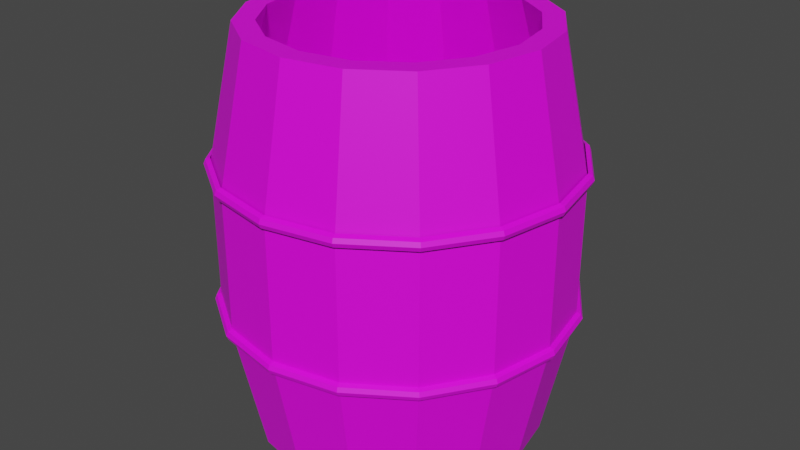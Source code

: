 # Source: barrel.blend  (saved by Blender 2.80.57; exported with 4.5.12 LTS)
import bpy
from mathutils import Matrix  # noqa: F401  (used for matrix-valued properties, if any)

bpy.ops.wm.read_factory_settings(use_empty=True)
scene = bpy.context.scene
scene.name = 'Scene'

# ---- collections
col_collection = bpy.data.collections.new('Collection'); scene.collection.children.link(col_collection)

# ---- images (referenced by path relative to the original .blend; pixels are not part of the script)
import os
ASSET_DIR = os.environ.get("B2B_ASSET_DIR", "")  # directory of the original .blend (textures are referenced by path, not embedded)
HERE = os.path.dirname(os.path.abspath(__file__))  # packed textures are extracted next to this script under _unpacked/

def load_image(name, relpath, width, height, colorspace="sRGB"):
    """Load a texture the original file referenced (path relative to the .blend, or extracted next to this script)."""
    p = next((c for c in (os.path.join(HERE, relpath), os.path.join(ASSET_DIR, relpath)) if relpath and os.path.exists(c)), "")
    if p:
        img = bpy.data.images.load(p, check_existing=True)
        img.name = name
    else:  # same state as the original file: an image datablock whose file is absent (Cycles renders it pink)
        img = bpy.data.images.new(name, width, height)
        img.source = "FILE"
        img.filepath = "//" + (relpath or name)
    img.colorspace_settings.name = colorspace
    return img
img_wood_jpg = load_image('wood.jpg', 'textures/wood.jpg', 1024, 1024, 'sRGB')
img_metal_jpg = load_image('metal.jpg', 'textures/metal.jpg', 1024, 1024, 'sRGB')

# ---- materials (node trees are filled in below, after node groups)
mat_wood = bpy.data.materials.new('Wood')
mat_wood.use_transparent_shadow = False
mat_wood.roughness = 0.25
mat_metal = bpy.data.materials.new('Metal')
mat_metal.use_transparent_shadow = False
mat_metal.roughness = 0.25

# ---- material node trees
mat_wood.use_nodes = True; mat_wood.node_tree.nodes.clear()
_N = mat_wood.node_tree.nodes; _L = mat_wood.node_tree.links
n0 = _N.new('ShaderNodeOutputMaterial'); n0.name = 'Material Output'; n0.location = (300, 300)
n1 = _N.new('ShaderNodeBsdfPrincipled'); n1.name = 'Principled BSDF'; n1.location = (10, 300)
n1.distribution = 'GGX'
n1.subsurface_method = 'BURLEY'
n1.inputs[3].default_value = 1.45
n2 = _N.new('ShaderNodeTexImage'); n2.name = 'Image Texture'; n2.location = (-280, 260)
n2.image = img_wood_jpg
_L.new(n1.outputs[0], n0.inputs[0])
_L.new(n2.outputs[0], n1.inputs[0])
n0.is_active_output = True
mat_metal.use_nodes = True; mat_metal.node_tree.nodes.clear()
_N = mat_metal.node_tree.nodes; _L = mat_metal.node_tree.links
n0 = _N.new('ShaderNodeOutputMaterial'); n0.name = 'Material Output'; n0.location = (300, 300)
n1 = _N.new('ShaderNodeBsdfPrincipled'); n1.name = 'Principled BSDF'; n1.location = (10, 300)
n1.distribution = 'GGX'
n1.subsurface_method = 'BURLEY'
n1.inputs[3].default_value = 1.45
n2 = _N.new('ShaderNodeTexImage'); n2.name = 'Image Texture'; n2.location = (-280, 260)
n2.image = img_metal_jpg
_L.new(n1.outputs[0], n0.inputs[0])
_L.new(n2.outputs[0], n1.inputs[0])
n0.is_active_output = True

# ---- world
world_world = bpy.data.worlds.new('World'); scene.world = world_world
world_world.use_nodes = True; world_world.node_tree.nodes.clear()
_N = world_world.node_tree.nodes; _L = world_world.node_tree.links
n0 = _N.new('ShaderNodeOutputWorld'); n0.name = 'World Output'; n0.location = (300, 300)
n1 = _N.new('ShaderNodeBackground'); n1.name = 'Background'; n1.location = (10, 300)
n1.inputs[0].default_value = (0.05088, 0.05088, 0.05088, 1.0)
_L.new(n1.outputs[0], n0.inputs[0])
n0.is_active_output = True
world_world.color = (0.05088, 0.05088, 0.05088)
world_world.use_sun_shadow = False
world_world.sun_shadow_jitter_overblur = 0.0

# ---- meshes
me_cylinder = bpy.data.meshes.new('Cylinder')
me_cylinder.from_pydata([(-6.24e-08, 0.613, 0.007138), (-6.24e-08, 0.613, 2.007), (0.2346, 0.5663, 0.007138), (0.2346, 0.5663, 2.007), (0.4334, 0.4334, 0.007138), (0.4334, 0.4334, 2.007), (0.5663, 0.2346, 0.007138), (0.5663, 0.2346, 2.007), (0.613, -1.644e-07, 0.007138), (0.613, -1.644e-07, 2.007), (0.5663, -0.2346, 0.007138), (0.5663, -0.2346, 2.007), (0.4334, -0.4334, 0.007138), (0.4334, -0.4334, 2.007), (0.2346, -0.5663, 0.007138), (0.2346, -0.5663, 2.007), (4.563e-08, -0.613, 0.007138), (4.563e-08, -0.613, 2.007), (-0.2346, -0.5663, 0.007138), (-0.2346, -0.5663, 2.007), (-0.4334, -0.4334, 0.007138), (-0.4334, -0.4334, 2.007), (-0.5663, -0.2346, 0.007138), (-0.5663, -0.2346, 2.007), (-0.613, -1.363e-07, 0.007138), (-0.613, -1.363e-07, 2.007), (-0.5663, 0.2346, 0.007138), (-0.5663, 0.2346, 2.007), (-0.4334, 0.4334, 0.007138), (-0.4334, 0.4334, 2.007), (-0.2346, 0.5663, 0.007138), (-0.2346, 0.5663, 2.007), (-5.309e-08, 0.8492, 0.6583), (-5.309e-08, 0.8492, 1.356), (0.325, 0.7846, 1.356), (0.325, 0.7846, 0.6583), (0.6005, 0.6005, 1.356), (0.6005, 0.6005, 0.6583), (0.7846, 0.325, 1.356), (0.7846, 0.325, 0.6583), (0.8492, -1.644e-07, 1.356), (0.8492, -1.644e-07, 0.6583), (0.7846, -0.325, 1.356), (0.7846, -0.325, 0.6583), (0.6005, -0.6005, 1.356), (0.6005, -0.6005, 0.6583), (0.325, -0.7846, 1.356), (0.325, -0.7846, 0.6583), (5.495e-08, -0.8492, 1.356), (5.495e-08, -0.8492, 0.6583), (-0.325, -0.7846, 1.356), (-0.325, -0.7846, 0.6583), (-0.6005, -0.6005, 1.356), (-0.6005, -0.6005, 0.6583), (-0.7846, -0.325, 1.356), (-0.7846, -0.325, 0.6583), (-0.8492, -1.247e-07, 1.356), (-0.8492, -1.247e-07, 0.6583), (-0.7846, 0.325, 1.356), (-0.7846, 0.325, 0.6583), (-0.6005, 0.6005, 1.356), (-0.6005, 0.6005, 0.6583), (-0.325, 0.7846, 1.356), (-0.325, 0.7846, 0.6583), (0.2736, 0.6605, 2.007), (-5.309e-08, 0.7149, 2.007), (0.5055, 0.5055, 2.007), (0.6605, 0.2736, 2.007), (0.7149, -1.644e-07, 2.007), (0.6605, -0.2736, 2.007), (0.5055, -0.5055, 2.007), (0.2736, -0.6605, 2.007), (5.495e-08, -0.7149, 2.007), (-0.2736, -0.6605, 2.007), (-0.5055, -0.5055, 2.007), (-0.6605, -0.2736, 2.007), (-0.7149, -1.247e-07, 2.007), (-0.6605, 0.2736, 2.007), (-0.5055, 0.5055, 2.007), (-0.2736, 0.6605, 2.007), (-5.309e-08, 0.7149, 0.007138), (0.2736, 0.6605, 0.007138), (0.5055, 0.5055, 0.007138), (0.6605, 0.2736, 0.007138), (0.7149, -1.644e-07, 0.007138), (0.6605, -0.2736, 0.007138), (0.5055, -0.5055, 0.007138), (0.2736, -0.6605, 0.007138), (5.495e-08, -0.7149, 0.007138), (-0.2736, -0.6605, 0.007138), (-0.5055, -0.5055, 0.007138), (-0.6605, -0.2736, 0.007138), (-0.7149, -1.247e-07, 0.007138), (-0.6605, 0.2736, 0.007138), (-0.5055, 0.5055, 0.007138), (-0.2736, 0.6605, 0.007138), (0.2111, 0.5097, 0.1071), (-5.071e-08, 0.5517, 0.1071), (0.3901, 0.3901, 0.1071), (0.5097, 0.2111, 0.1071), (0.5517, -1.614e-07, 0.1071), (0.5097, -0.2111, 0.1071), (0.3901, -0.3901, 0.1071), (0.2111, -0.5097, 0.1071), (4.652e-08, -0.5517, 0.1071), (-0.2111, -0.5097, 0.1071), (-0.3901, -0.3901, 0.1071), (-0.5097, -0.2111, 0.1071), (-0.5517, -1.361e-07, 0.1071), (-0.5097, 0.2111, 0.1071), (-0.3901, 0.3901, 0.1071), (-0.2111, 0.5097, 0.1071), (-5.423e-08, 0.5517, 0.05714), (0.2111, 0.5097, 0.05714), (0.3901, 0.3901, 0.05714), (0.5097, 0.2111, 0.05714), (0.5517, -1.614e-07, 0.05714), (0.5097, -0.2111, 0.05714), (0.3901, -0.3901, 0.05714), (0.2111, -0.5097, 0.05714), (4.3e-08, -0.5517, 0.05714), (-0.2111, -0.5097, 0.05714), (-0.3901, -0.3901, 0.05714), (-0.5097, -0.2111, 0.05714), (-0.5517, -1.361e-07, 0.05714), (-0.5097, 0.2111, 0.05714), (-0.3901, 0.3901, 0.05714), (-0.2111, 0.5097, 0.05714), (-0.5525, 0.5525, 1.447), (-0.5334, 0.5334, 0.6102), (-0.2887, 0.697, 0.6102), (-0.299, 0.7219, 1.447), (0.299, -0.7219, 1.447), (0.2887, -0.697, 0.6102), (5.629e-08, -0.7544, 0.6102), (5.59e-08, -0.7814, 1.447), (-8.181e-08, 0.7814, 1.447), (-7.666e-08, 0.7544, 0.6102), (0.2887, 0.697, 0.6102), (0.299, 0.7219, 1.447), (-0.2887, -0.697, 0.6102), (-0.299, -0.7219, 1.447), (0.5334, 0.5334, 0.6102), (0.5525, 0.5525, 1.447), (-0.5334, -0.5334, 0.6102), (-0.5525, -0.5525, 1.447), (0.697, 0.2887, 0.6102), (0.7219, 0.299, 1.447), (-0.697, -0.2887, 0.6102), (-0.7219, -0.299, 1.447), (0.7544, -1.711e-07, 0.6102), (0.7814, -1.725e-07, 1.447), (-0.7544, -1.365e-07, 0.6102), (-0.7814, -1.366e-07, 1.447), (0.697, -0.2887, 0.6102), (0.7219, -0.299, 1.447), (-0.697, 0.2887, 0.6102), (-0.7219, 0.299, 1.447), (0.5334, -0.5334, 0.6102), (0.5525, -0.5525, 1.447), (-6.147e-08, 0.8492, 1.326), (-5.215e-08, 0.8704, 1.335), (0.325, 0.7846, 1.326), (0.3331, 0.8042, 1.335), (0.3364, 0.8123, 1.356), (0.6005, 0.6005, 1.326), (0.6155, 0.6155, 1.335), (0.7846, 0.325, 1.326), (0.8042, 0.3331, 1.335), (0.8492, -1.672e-07, 1.326), (0.8704, -1.673e-07, 1.335), (0.8792, -1.666e-07, 1.356), (0.7846, -0.325, 1.326), (0.8042, -0.3331, 1.335), (0.6005, -0.6005, 1.326), (0.6155, -0.6155, 1.335), (0.325, -0.7846, 1.326), (0.3331, -0.8042, 1.335), (0.3364, -0.8123, 1.356), (5.774e-08, -0.8492, 1.326), (5.635e-08, -0.8704, 1.335), (-0.325, -0.7846, 1.326), (-0.3331, -0.8042, 1.335), (-0.3364, -0.8123, 1.356), (-0.6005, -0.6005, 1.326), (-0.6155, -0.6155, 1.335), (-0.7846, -0.325, 1.326), (-0.8042, -0.3331, 1.335), (-0.8492, -1.191e-07, 1.326), (-0.8704, -1.191e-07, 1.335), (-0.8792, -1.228e-07, 1.356), (-0.7846, 0.325, 1.326), (-0.8042, 0.3331, 1.335), (-0.6005, 0.6005, 1.326), (-0.6155, 0.6155, 1.335), (-0.325, 0.7846, 1.326), (-0.3331, 0.8042, 1.335), (-0.3364, 0.8123, 1.356), (-4.47e-08, 0.8792, 1.356), (-4.331e-08, 0.8704, 1.377), (-4.47e-08, 0.8492, 1.386), (0.3331, 0.8042, 1.377), (0.325, 0.7846, 1.386), (0.6217, 0.6217, 1.356), (0.6155, 0.6155, 1.377), (0.6005, 0.6005, 1.386), (0.8123, 0.3364, 1.356), (0.8042, 0.3331, 1.377), (0.7846, 0.325, 1.386), (0.8704, -1.645e-07, 1.377), (0.8492, -1.617e-07, 1.386), (0.8123, -0.3365, 1.356), (0.8042, -0.3331, 1.377), (0.7846, -0.325, 1.386), (0.6217, -0.6217, 1.356), (0.6155, -0.6155, 1.377), (0.6005, -0.6005, 1.386), (0.3331, -0.8042, 1.377), (0.325, -0.7846, 1.386), (5.215e-08, -0.8792, 1.356), (5.029e-08, -0.8704, 1.377), (5.215e-08, -0.8492, 1.386), (-0.3331, -0.8042, 1.377), (-0.325, -0.7846, 1.386), (-0.6217, -0.6217, 1.356), (-0.6155, -0.6155, 1.377), (-0.6005, -0.6005, 1.386), (-0.8123, -0.3365, 1.356), (-0.8042, -0.3331, 1.377), (-0.7846, -0.325, 1.386), (-0.8704, -1.265e-07, 1.377), (-0.8492, -1.303e-07, 1.386), (-0.8123, 0.3364, 1.356), (-0.8042, 0.3331, 1.377), (-0.7846, 0.325, 1.386), (-0.6217, 0.6217, 1.356), (-0.6155, 0.6155, 1.377), (-0.6005, 0.6005, 1.386), (-0.3331, 0.8042, 1.377), (-0.325, 0.7846, 1.386), (-5.215e-08, 0.8492, 0.6283), (-5.122e-08, 0.8704, 0.6371), (0.325, 0.7846, 0.6283), (0.3331, 0.8042, 0.6371), (0.3364, 0.8123, 0.6583), (0.6005, 0.6005, 0.6283), (0.6155, 0.6155, 0.6371), (0.7846, 0.325, 0.6283), (0.8042, 0.3331, 0.6371), (0.8492, -1.598e-07, 0.6283), (0.8704, -1.572e-07, 0.6371), (0.7846, -0.325, 0.6283), (0.8042, -0.3331, 0.6371), (0.6005, -0.6005, 0.6283), (0.6155, -0.6155, 0.6371), (0.325, -0.7846, 0.6283), (0.3331, -0.8042, 0.6371), (0.3364, -0.8123, 0.6583), (6.799e-08, -0.8492, 0.6283), (6.38e-08, -0.8704, 0.6371), (5.681e-08, -0.8792, 0.6583), (-0.325, -0.7846, 0.6283), (-0.3331, -0.8042, 0.6371), (-0.3364, -0.8123, 0.6583), (-0.6005, -0.6005, 0.6283), (-0.6155, -0.6155, 0.6371), (-0.6217, -0.6217, 0.6583), (-0.7846, -0.325, 0.6283), (-0.8042, -0.3331, 0.6371), (-0.8123, -0.3364, 0.6583), (-0.8492, -1.386e-07, 0.6283), (-0.8704, -1.358e-07, 0.6371), (-0.7846, 0.325, 0.6283), (-0.8042, 0.3331, 0.6371), (-0.8123, 0.3364, 0.6583), (-0.6005, 0.6005, 0.6283), (-0.6155, 0.6155, 0.6371), (-0.325, 0.7846, 0.6283), (-0.3331, 0.8042, 0.6371), (-0.3364, 0.8123, 0.6583), (-5.029e-08, 0.8792, 0.6583), (-5.122e-08, 0.8704, 0.6795), (-5.402e-08, 0.8492, 0.6883), (0.3331, 0.8042, 0.6795), (0.325, 0.7846, 0.6883), (0.6217, 0.6217, 0.6583), (0.6155, 0.6155, 0.6795), (0.6005, 0.6005, 0.6883), (0.8123, 0.3364, 0.6583), (0.8042, 0.3331, 0.6795), (0.7846, 0.325, 0.6883), (0.8792, -1.607e-07, 0.6583), (0.8704, -1.656e-07, 0.6795), (0.8492, -1.691e-07, 0.6883), (0.8123, -0.3365, 0.6583), (0.8042, -0.3331, 0.6795), (0.7846, -0.325, 0.6883), (0.6217, -0.6217, 0.6583), (0.6155, -0.6155, 0.6795), (0.6005, -0.6005, 0.6883), (0.3331, -0.8042, 0.6795), (0.325, -0.7846, 0.6883), (4.843e-08, -0.8704, 0.6795), (4.191e-08, -0.8492, 0.6883), (-0.3331, -0.8042, 0.6795), (-0.325, -0.7846, 0.6883), (-0.6155, -0.6155, 0.6795), (-0.6005, -0.6005, 0.6883), (-0.8042, -0.3331, 0.6795), (-0.7846, -0.325, 0.6883), (-0.8792, -1.259e-07, 0.6583), (-0.8704, -1.144e-07, 0.6795), (-0.8492, -1.107e-07, 0.6883), (-0.8042, 0.3331, 0.6795), (-0.7846, 0.325, 0.6883), (-0.6217, 0.6217, 0.6583), (-0.6155, 0.6155, 0.6795), (-0.6005, 0.6005, 0.6883), (-0.3331, 0.8042, 0.6795), (-0.325, 0.7846, 0.6883)], [], [(33, 65, 64, 34), (34, 64, 66, 36), (36, 66, 67, 38), (38, 67, 68, 40), (40, 68, 69, 42), (42, 69, 70, 44), (44, 70, 71, 46), (46, 71, 72, 48), (48, 72, 73, 50), (50, 73, 74, 52), (52, 74, 75, 54), (54, 75, 76, 56), (56, 76, 77, 58), (58, 77, 78, 60), (130, 129, 110, 111), (60, 78, 79, 62), (62, 79, 65, 33), (8, 10, 117, 116), (95, 63, 32, 80), (63, 62, 33, 32), (94, 61, 63, 95), (61, 60, 62, 63), (93, 59, 61, 94), (59, 58, 60, 61), (92, 57, 59, 93), (57, 56, 58, 59), (91, 55, 57, 92), (55, 54, 56, 57), (90, 53, 55, 91), (53, 52, 54, 55), (89, 51, 53, 90), (51, 50, 52, 53), (88, 49, 51, 89), (49, 48, 50, 51), (87, 47, 49, 88), (47, 46, 48, 49), (86, 45, 47, 87), (45, 44, 46, 47), (85, 43, 45, 86), (43, 42, 44, 45), (84, 41, 43, 85), (41, 40, 42, 43), (83, 39, 41, 84), (39, 38, 40, 41), (82, 37, 39, 83), (37, 36, 38, 39), (81, 35, 37, 82), (35, 34, 36, 37), (80, 32, 35, 81), (32, 33, 34, 35), (1, 3, 64, 65), (3, 5, 66, 64), (5, 7, 67, 66), (7, 9, 68, 67), (9, 11, 69, 68), (11, 13, 70, 69), (13, 15, 71, 70), (15, 17, 72, 71), (17, 19, 73, 72), (19, 21, 74, 73), (21, 23, 75, 74), (23, 25, 76, 75), (25, 27, 77, 76), (27, 29, 78, 77), (29, 31, 79, 78), (31, 1, 65, 79), (2, 0, 80, 81), (4, 2, 81, 82), (6, 4, 82, 83), (8, 6, 83, 84), (10, 8, 84, 85), (12, 10, 85, 86), (14, 12, 86, 87), (16, 14, 87, 88), (18, 16, 88, 89), (20, 18, 89, 90), (22, 20, 90, 91), (24, 22, 91, 92), (26, 24, 92, 93), (28, 26, 93, 94), (30, 28, 94, 95), (0, 30, 95, 80), (96, 97, 111, 110, 109, 108, 107, 106, 105, 104, 103, 102, 101, 100, 99, 98), (134, 133, 103, 104), (138, 137, 97, 96), (137, 130, 111, 97), (140, 134, 104, 105), (142, 138, 96, 98), (144, 140, 105, 106), (146, 142, 98, 99), (148, 144, 106, 107), (150, 146, 99, 100), (152, 148, 107, 108), (154, 150, 100, 101), (156, 152, 108, 109), (158, 154, 101, 102), (129, 156, 109, 110), (133, 158, 102, 103), (112, 113, 114, 115, 116, 117, 118, 119, 120, 121, 122, 123, 124, 125, 126, 127), (24, 26, 125, 124), (10, 12, 118, 117), (26, 28, 126, 125), (12, 14, 119, 118), (28, 30, 127, 126), (14, 16, 120, 119), (0, 2, 113, 112), (30, 0, 112, 127), (16, 18, 121, 120), (2, 4, 114, 113), (18, 20, 122, 121), (4, 6, 115, 114), (20, 22, 123, 122), (6, 8, 116, 115), (22, 24, 124, 123), (15, 13, 159, 132), (132, 159, 158, 133), (29, 27, 157, 128), (128, 157, 156, 129), (13, 11, 155, 159), (159, 155, 154, 158), (27, 25, 153, 157), (157, 153, 152, 156), (11, 9, 151, 155), (155, 151, 150, 154), (25, 23, 149, 153), (153, 149, 148, 152), (9, 7, 147, 151), (151, 147, 146, 150), (23, 21, 145, 149), (149, 145, 144, 148), (7, 5, 143, 147), (147, 143, 142, 146), (21, 19, 141, 145), (145, 141, 140, 144), (5, 3, 139, 143), (143, 139, 138, 142), (19, 17, 135, 141), (141, 135, 134, 140), (1, 31, 131, 136), (136, 131, 130, 137), (3, 1, 136, 139), (139, 136, 137, 138), (17, 15, 132, 135), (135, 132, 133, 134), (31, 29, 128, 131), (131, 128, 129, 130), (161, 163, 162, 160), (198, 164, 163, 161), (163, 166, 165, 162), (164, 203, 166, 163), (166, 168, 167, 165), (203, 206, 168, 166), (168, 170, 169, 167), (206, 171, 170, 168), (170, 173, 172, 169), (171, 211, 173, 170), (173, 175, 174, 172), (211, 214, 175, 173), (175, 177, 176, 174), (214, 178, 177, 175), (177, 180, 179, 176), (178, 219, 180, 177), (180, 182, 181, 179), (219, 183, 182, 180), (182, 185, 184, 181), (183, 224, 185, 182), (185, 187, 186, 184), (224, 227, 187, 185), (187, 189, 188, 186), (227, 190, 189, 187), (189, 192, 191, 188), (190, 232, 192, 189), (192, 194, 193, 191), (232, 235, 194, 192), (194, 196, 195, 193), (235, 197, 196, 194), (196, 161, 160, 195), (197, 198, 161, 196), (199, 201, 164, 198), (200, 202, 201, 199), (201, 204, 203, 164), (202, 205, 204, 201), (204, 207, 206, 203), (205, 208, 207, 204), (207, 209, 171, 206), (208, 210, 209, 207), (209, 212, 211, 171), (210, 213, 212, 209), (212, 215, 214, 211), (213, 216, 215, 212), (215, 217, 178, 214), (216, 218, 217, 215), (217, 220, 219, 178), (218, 221, 220, 217), (220, 222, 183, 219), (221, 223, 222, 220), (222, 225, 224, 183), (223, 226, 225, 222), (225, 228, 227, 224), (226, 229, 228, 225), (228, 230, 190, 227), (229, 231, 230, 228), (230, 233, 232, 190), (231, 234, 233, 230), (233, 236, 235, 232), (234, 237, 236, 233), (236, 238, 197, 235), (237, 239, 238, 236), (238, 199, 198, 197), (239, 200, 199, 238), (241, 243, 242, 240), (280, 244, 243, 241), (243, 246, 245, 242), (244, 285, 246, 243), (246, 248, 247, 245), (285, 288, 248, 246), (248, 250, 249, 247), (288, 291, 250, 248), (250, 252, 251, 249), (291, 294, 252, 250), (252, 254, 253, 251), (294, 297, 254, 252), (254, 256, 255, 253), (297, 257, 256, 254), (256, 259, 258, 255), (257, 260, 259, 256), (259, 262, 261, 258), (260, 263, 262, 259), (262, 265, 264, 261), (263, 266, 265, 262), (265, 268, 267, 264), (266, 269, 268, 265), (268, 271, 270, 267), (269, 310, 271, 268), (271, 273, 272, 270), (310, 274, 273, 271), (273, 276, 275, 272), (274, 315, 276, 273), (276, 278, 277, 275), (315, 279, 278, 276), (278, 241, 240, 277), (279, 280, 241, 278), (281, 283, 244, 280), (282, 284, 283, 281), (283, 286, 285, 244), (284, 287, 286, 283), (286, 289, 288, 285), (287, 290, 289, 286), (289, 292, 291, 288), (290, 293, 292, 289), (292, 295, 294, 291), (293, 296, 295, 292), (295, 298, 297, 294), (296, 299, 298, 295), (298, 300, 257, 297), (299, 301, 300, 298), (300, 302, 260, 257), (301, 303, 302, 300), (302, 304, 263, 260), (303, 305, 304, 302), (304, 306, 266, 263), (305, 307, 306, 304), (306, 308, 269, 266), (307, 309, 308, 306), (308, 311, 310, 269), (309, 312, 311, 308), (311, 313, 274, 310), (312, 314, 313, 311), (313, 316, 315, 274), (314, 317, 316, 313), (316, 318, 279, 315), (317, 319, 318, 316), (318, 281, 280, 279), (319, 282, 281, 318)])
me_cylinder.polygons.foreach_set('material_index', [0, 0, 0, 0, 0, 0, 0, 0, 0, 0, 0, 0, 0, 0, 0, 0, 0, 0, 0, 0, 0, 0, 0, 0, 0, 0, 0, 0, 0, 0, 0, 0, 0, 0, 0, 0, 0, 0, 0, 0, 0, 0, 0, 0, 0, 0, 0, 0, 0, 0, 0, 0, 0, 0, 0, 0, 0, 0, 0, 0, 0, 0, 0, 0, 0, 0, 0, 0, 0, 0, 0, 0, 0, 0, 0, 0, 0, 0, 0, 0, 0, 0, 0, 0, 0, 0, 0, 0, 0, 0, 0, 0, 0, 0, 0, 0, 0, 0, 0, 0, 0, 0, 0, 0, 0, 0, 0, 0, 0, 0, 0, 0, 0, 0, 0, 0, 0, 0, 0, 0, 0, 0, 0, 0, 0, 0, 0, 0, 0, 0, 0, 0, 0, 0, 0, 0, 0, 0, 0, 0, 0, 0, 0, 0, 0, 0, 1, 1, 1, 1, 1, 1, 1, 1, 1, 1, 1, 1, 1, 1, 1, 1, 1, 1, 1, 1, 1, 1, 1, 1, 1, 1, 1, 1, 1, 1, 1, 1, 1, 1, 1, 1, 1, 1, 1, 1, 1, 1, 1, 1, 1, 1, 1, 1, 1, 1, 1, 1, 1, 1, 1, 1, 1, 1, 1, 1, 1, 1, 1, 1, 1, 1, 1, 1, 1, 1, 1, 1, 1, 1, 1, 1, 1, 1, 1, 1, 1, 1, 1, 1, 1, 1, 1, 1, 1, 1, 1, 1, 1, 1, 1, 1, 1, 1, 1, 1, 1, 1, 1, 1, 1, 1, 1, 1, 1, 1, 1, 1, 1, 1, 1, 1, 1, 1, 1, 1, 1, 1, 1, 1, 1, 1, 1, 1])
_uv = me_cylinder.uv_layers.new(name='UVMap')
_uv.uv.foreach_set('vector', [0.5, 0.7036, 0.5, 1.029, 0.6368, 1.029, 0.6625, 0.7036, 0.6625, 0.7036, 0.6368, 1.029, 0.7528, 1.029, 0.8002, 0.7036, 0.8002, 0.7036, 0.7528, 1.029, 0.6368, 1.029, 0.6625, 0.7036, 0.6625, 0.7036, 0.6368, 1.029, 0.5, 1.029, 0.5, 0.7036, 0.5, 0.7036, 0.5, 1.029, 0.3632, 1.029, 0.3375, 0.7036, 0.3375, 0.7036, 0.3632, 1.029, 0.2472, 1.029, 0.1998, 0.7036, 0.8002, 0.7036, 0.7528, 1.029, 0.6368, 1.029, 0.6625, 0.7036, 0.6625, 0.7036, 0.6368, 1.029, 0.5, 1.029, 0.5, 0.7036, 0.5, 0.7036, 0.5, 1.029, 0.3632, 1.029, 0.3375, 0.7036, 0.3375, 0.7036, 0.3632, 1.029, 0.2472, 1.029, 0.1998, 0.7036, 0.1998, 0.7036, 0.2472, 1.029, 0.3632, 1.029, 0.3375, 0.7036, 0.3375, 0.7036, 0.3632, 1.029, 0.5, 1.029, 0.5, 0.7036, 0.5, 0.7036, 0.5, 1.029, 0.6368, 1.029, 0.6625, 0.7036, 0.6625, 0.7036, 0.6368, 1.029, 0.7528, 1.029, 0.8002, 0.7036, 0.3557, 0.3307, 0.2333, 0.3307, 0.3049, 0.07914, 0.3944, 0.07914, 0.1998, 0.7036, 0.2472, 1.029, 0.3632, 1.029, 0.3375, 0.7036, 0.3375, 0.7036, 0.3632, 1.029, 0.5, 1.029, 0.5, 0.7036, 0.8065, 0.5, 0.7832, 0.3827, 0.7548, 0.3944, 0.7758, 0.5, 0.3632, 0.02914, 0.3375, 0.3547, 0.5, 0.3547, 0.5, 0.02914, 0.3375, 0.3547, 0.3375, 0.7036, 0.5, 0.7036, 0.5, 0.3547, 0.2472, 0.02914, 0.1998, 0.3547, 0.3375, 0.3547, 0.3632, 0.02914, 0.1998, 0.3547, 0.1998, 0.7036, 0.3375, 0.7036, 0.3375, 0.3547, 0.6368, 0.02914, 0.6625, 0.3547, 0.8002, 0.3547, 0.7528, 0.02914, 0.6625, 0.3547, 0.6625, 0.7036, 0.8002, 0.7036, 0.8002, 0.3547, 0.5, 0.02914, 0.5, 0.3547, 0.6625, 0.3547, 0.6368, 0.02914, 0.5, 0.3547, 0.5, 0.7036, 0.6625, 0.7036, 0.6625, 0.3547, 0.3632, 0.02914, 0.3375, 0.3547, 0.5, 0.3547, 0.5, 0.02914, 0.3375, 0.3547, 0.3375, 0.7036, 0.5, 0.7036, 0.5, 0.3547, 0.2472, 0.02914, 0.1998, 0.3547, 0.3375, 0.3547, 0.3632, 0.02914, 0.1998, 0.3547, 0.1998, 0.7036, 0.3375, 0.7036, 0.3375, 0.3547, 0.3632, 0.02914, 0.3375, 0.3547, 0.1998, 0.3547, 0.2472, 0.02914, 0.3375, 0.3547, 0.3375, 0.7036, 0.1998, 0.7036, 0.1998, 0.3547, 0.5, 0.02914, 0.5, 0.3547, 0.3375, 0.3547, 0.3632, 0.02914, 0.5, 0.3547, 0.5, 0.7036, 0.3375, 0.7036, 0.3375, 0.3547, 0.6368, 0.02914, 0.6625, 0.3547, 0.5, 0.3547, 0.5, 0.02914, 0.6625, 0.3547, 0.6625, 0.7036, 0.5, 0.7036, 0.5, 0.3547, 0.7528, 0.02914, 0.8002, 0.3547, 0.6625, 0.3547, 0.6368, 0.02914, 0.8002, 0.3547, 0.8002, 0.7036, 0.6625, 0.7036, 0.6625, 0.3547, 0.3632, 0.02914, 0.3375, 0.3547, 0.1998, 0.3547, 0.2472, 0.02914, 0.3375, 0.3547, 0.3375, 0.7036, 0.1998, 0.7036, 0.1998, 0.3547, 0.5, 0.02914, 0.5, 0.3547, 0.3375, 0.3547, 0.3632, 0.02914, 0.5, 0.3547, 0.5, 0.7036, 0.3375, 0.7036, 0.3375, 0.3547, 0.6368, 0.02914, 0.6625, 0.3547, 0.5, 0.3547, 0.5, 0.02914, 0.6625, 0.3547, 0.6625, 0.7036, 0.5, 0.7036, 0.5, 0.3547, 0.7528, 0.02914, 0.8002, 0.3547, 0.6625, 0.3547, 0.6368, 0.02914, 0.8002, 0.3547, 0.8002, 0.7036, 0.6625, 0.7036, 0.6625, 0.3547, 0.6368, 0.02914, 0.6625, 0.3547, 0.8002, 0.3547, 0.7528, 0.02914, 0.6625, 0.3547, 0.6625, 0.7036, 0.8002, 0.7036, 0.8002, 0.3547, 0.5, 0.02914, 0.5, 0.3547, 0.6625, 0.3547, 0.6368, 0.02914, 0.5, 0.3547, 0.5, 0.7036, 0.6625, 0.7036, 0.6625, 0.3547, 0.5, 0.8065, 0.6173, 0.7832, 0.6368, 0.8303, 0.5, 0.8575, 0.6173, 0.7832, 0.7167, 0.7167, 0.7528, 0.7528, 0.6368, 0.8303, 0.7167, 0.7167, 0.7832, 0.6173, 0.8303, 0.6368, 0.7528, 0.7528, 0.7832, 0.6173, 0.8065, 0.5, 0.8575, 0.5, 0.8303, 0.6368, 0.8065, 0.5, 0.7832, 0.3827, 0.8303, 0.3632, 0.8575, 0.5, 0.7832, 0.3827, 0.7167, 0.2833, 0.7528, 0.2472, 0.8303, 0.3632, 0.7167, 0.2833, 0.6173, 0.2168, 0.6368, 0.1697, 0.7528, 0.2472, 0.6173, 0.2168, 0.5, 0.1935, 0.5, 0.1425, 0.6368, 0.1697, 0.5, 0.1935, 0.3827, 0.2168, 0.3632, 0.1697, 0.5, 0.1425, 0.3827, 0.2168, 0.2833, 0.2833, 0.2472, 0.2472, 0.3632, 0.1697, 0.2833, 0.2833, 0.2168, 0.3827, 0.1697, 0.3632, 0.2472, 0.2472, 0.2168, 0.3827, 0.1935, 0.5, 0.1425, 0.5, 0.1697, 0.3632, 0.1935, 0.5, 0.2168, 0.6173, 0.1697, 0.6368, 0.1425, 0.5, 0.2168, 0.6173, 0.2833, 0.7167, 0.2472, 0.7528, 0.1697, 0.6368, 0.2833, 0.7167, 0.3827, 0.7832, 0.3632, 0.8303, 0.2472, 0.7528, 0.3827, 0.7832, 0.5, 0.8065, 0.5, 0.8575, 0.3632, 0.8303, 0.6173, 0.7832, 0.5, 0.8065, 0.5, 0.8575, 0.6368, 0.8303, 0.7167, 0.7167, 0.6173, 0.7832, 0.6368, 0.8303, 0.7528, 0.7528, 0.7832, 0.6173, 0.7167, 0.7167, 0.7528, 0.7528, 0.8303, 0.6368, 0.8065, 0.5, 0.7832, 0.6173, 0.8303, 0.6368, 0.8575, 0.5, 0.7832, 0.3827, 0.8065, 0.5, 0.8575, 0.5, 0.8303, 0.3632, 0.7167, 0.2833, 0.7832, 0.3827, 0.8303, 0.3632, 0.7528, 0.2472, 0.6173, 0.2168, 0.7167, 0.2833, 0.7528, 0.2472, 0.6368, 0.1697, 0.5, 0.1935, 0.6173, 0.2168, 0.6368, 0.1697, 0.5, 0.1425, 0.3827, 0.2168, 0.5, 0.1935, 0.5, 0.1425, 0.3632, 0.1697, 0.2833, 0.2833, 0.3827, 0.2168, 0.3632, 0.1697, 0.2472, 0.2472, 0.2168, 0.3827, 0.2833, 0.2833, 0.2472, 0.2472, 0.1697, 0.3632, 0.1935, 0.5, 0.2168, 0.3827, 0.1697, 0.3632, 0.1425, 0.5, 0.2168, 0.6173, 0.1935, 0.5, 0.1425, 0.5, 0.1697, 0.6368, 0.2833, 0.7167, 0.2168, 0.6173, 0.1697, 0.6368, 0.2472, 0.7528, 0.3827, 0.7832, 0.2833, 0.7167, 0.2472, 0.7528, 0.3632, 0.8303, 0.5, 0.8065, 0.3827, 0.7832, 0.3632, 0.8303, 0.5, 0.8575, 0.6056, 0.7548, 0.5, 0.7758, 0.3944, 0.7548, 0.3049, 0.6951, 0.2452, 0.6056, 0.2242, 0.5, 0.2452, 0.3944, 0.3049, 0.3049, 0.3944, 0.2452, 0.5, 0.2242, 0.6056, 0.2452, 0.6951, 0.3049, 0.7548, 0.3944, 0.7758, 0.5, 0.7548, 0.6056, 0.6951, 0.6951, 0.5, 0.3307, 0.6443, 0.3307, 0.6056, 0.07914, 0.5, 0.07914, 0.6443, 0.3307, 0.5, 0.3307, 0.5, 0.07914, 0.6056, 0.07914, 0.5, 0.3307, 0.3557, 0.3307, 0.3944, 0.07914, 0.5, 0.07914, 0.3557, 0.3307, 0.5, 0.3307, 0.5, 0.07914, 0.3944, 0.07914, 0.7667, 0.3307, 0.6443, 0.3307, 0.6056, 0.07914, 0.6951, 0.07914, 0.2333, 0.3307, 0.3557, 0.3307, 0.3944, 0.07914, 0.3049, 0.07914, 0.6443, 0.3307, 0.7667, 0.3307, 0.6951, 0.07914, 0.6056, 0.07914, 0.3557, 0.3307, 0.2333, 0.3307, 0.3049, 0.07914, 0.3944, 0.07914, 0.5, 0.3307, 0.6443, 0.3307, 0.6056, 0.07914, 0.5, 0.07914, 0.5, 0.3307, 0.3557, 0.3307, 0.3944, 0.07914, 0.5, 0.07914, 0.3557, 0.3307, 0.5, 0.3307, 0.5, 0.07914, 0.3944, 0.07914, 0.6443, 0.3307, 0.5, 0.3307, 0.5, 0.07914, 0.6056, 0.07914, 0.2333, 0.3307, 0.3557, 0.3307, 0.3944, 0.07914, 0.3049, 0.07914, 0.7667, 0.3307, 0.6443, 0.3307, 0.6056, 0.07914, 0.6951, 0.07914, 0.6443, 0.3307, 0.7667, 0.3307, 0.6951, 0.07914, 0.6056, 0.07914, 0.5, 0.7758, 0.6056, 0.7548, 0.6951, 0.6951, 0.7548, 0.6056, 0.7758, 0.5, 0.7548, 0.3944, 0.6951, 0.3049, 0.6056, 0.2452, 0.5, 0.2242, 0.3944, 0.2452, 0.3049, 0.3049, 0.2452, 0.3944, 0.2242, 0.5, 0.2452, 0.6056, 0.3049, 0.6951, 0.3944, 0.7548, 0.1935, 0.5, 0.2168, 0.6173, 0.2452, 0.6056, 0.2242, 0.5, 0.7832, 0.3827, 0.7167, 0.2833, 0.6951, 0.3049, 0.7548, 0.3944, 0.2168, 0.6173, 0.2833, 0.7167, 0.3049, 0.6951, 0.2452, 0.6056, 0.7167, 0.2833, 0.6173, 0.2168, 0.6056, 0.2452, 0.6951, 0.3049, 0.2833, 0.7167, 0.3827, 0.7832, 0.3944, 0.7548, 0.3049, 0.6951, 0.6173, 0.2168, 0.5, 0.1935, 0.5, 0.2242, 0.6056, 0.2452, 0.5, 0.8065, 0.6173, 0.7832, 0.6056, 0.7548, 0.5, 0.7758, 0.3827, 0.7832, 0.5, 0.8065, 0.5, 0.7758, 0.3944, 0.7548, 0.5, 0.1935, 0.3827, 0.2168, 0.3944, 0.2452, 0.5, 0.2242, 0.6173, 0.7832, 0.7167, 0.7167, 0.6951, 0.6951, 0.6056, 0.7548, 0.3827, 0.2168, 0.2833, 0.2833, 0.3049, 0.3049, 0.3944, 0.2452, 0.7167, 0.7167, 0.7832, 0.6173, 0.7548, 0.6056, 0.6951, 0.6951, 0.2833, 0.2833, 0.2168, 0.3827, 0.2452, 0.3944, 0.3049, 0.3049, 0.7832, 0.6173, 0.8065, 0.5, 0.7758, 0.5, 0.7548, 0.6056, 0.2168, 0.3827, 0.1935, 0.5, 0.2242, 0.5, 0.2452, 0.3944, 0.6173, 1.029, 0.7167, 1.029, 0.7763, 0.7489, 0.6495, 0.7489, 0.6495, 0.7489, 0.7763, 0.7489, 0.7667, 0.3307, 0.6443, 0.3307, 0.7167, 1.029, 0.6173, 1.029, 0.6495, 0.7489, 0.7763, 0.7489, 0.7763, 0.7489, 0.6495, 0.7489, 0.6443, 0.3307, 0.7667, 0.3307, 0.2833, 1.029, 0.3827, 1.029, 0.3505, 0.7489, 0.2237, 0.7489, 0.2237, 0.7489, 0.3505, 0.7489, 0.3557, 0.3307, 0.2333, 0.3307, 0.6173, 1.029, 0.5, 1.029, 0.5, 0.7489, 0.6495, 0.7489, 0.6495, 0.7489, 0.5, 0.7489, 0.5, 0.3307, 0.6443, 0.3307, 0.3827, 1.029, 0.5, 1.029, 0.5, 0.7489, 0.3505, 0.7489, 0.3505, 0.7489, 0.5, 0.7489, 0.5, 0.3307, 0.3557, 0.3307, 0.5, 1.029, 0.3827, 1.029, 0.3505, 0.7489, 0.5, 0.7489, 0.5, 0.7489, 0.3505, 0.7489, 0.3557, 0.3307, 0.5, 0.3307, 0.5, 1.029, 0.6173, 1.029, 0.6495, 0.7489, 0.5, 0.7489, 0.5, 0.7489, 0.6495, 0.7489, 0.6443, 0.3307, 0.5, 0.3307, 0.3827, 1.029, 0.2833, 1.029, 0.2237, 0.7489, 0.3505, 0.7489, 0.3505, 0.7489, 0.2237, 0.7489, 0.2333, 0.3307, 0.3557, 0.3307, 0.6173, 1.029, 0.7167, 1.029, 0.7763, 0.7489, 0.6495, 0.7489, 0.6495, 0.7489, 0.7763, 0.7489, 0.7667, 0.3307, 0.6443, 0.3307, 0.2833, 1.029, 0.3827, 1.029, 0.3505, 0.7489, 0.2237, 0.7489, 0.2237, 0.7489, 0.3505, 0.7489, 0.3557, 0.3307, 0.2333, 0.3307, 0.7167, 1.029, 0.6173, 1.029, 0.6495, 0.7489, 0.7763, 0.7489, 0.7763, 0.7489, 0.6495, 0.7489, 0.6443, 0.3307, 0.7667, 0.3307, 0.3827, 1.029, 0.5, 1.029, 0.5, 0.7489, 0.3505, 0.7489, 0.3505, 0.7489, 0.5, 0.7489, 0.5, 0.3307, 0.3557, 0.3307, 0.5, 1.029, 0.3827, 1.029, 0.3505, 0.7489, 0.5, 0.7489, 0.5, 0.7489, 0.3505, 0.7489, 0.3557, 0.3307, 0.5, 0.3307, 0.6173, 1.029, 0.5, 1.029, 0.5, 0.7489, 0.6495, 0.7489, 0.6495, 0.7489, 0.5, 0.7489, 0.5, 0.3307, 0.6443, 0.3307, 0.5, 1.029, 0.6173, 1.029, 0.6495, 0.7489, 0.5, 0.7489, 0.5, 0.7489, 0.6495, 0.7489, 0.6443, 0.3307, 0.5, 0.3307, 0.3827, 1.029, 0.2833, 1.029, 0.2237, 0.7489, 0.3505, 0.7489, 0.3505, 0.7489, 0.2237, 0.7489, 0.2333, 0.3307, 0.3557, 0.3307, 0.5, 0.9352, 0.6665, 0.9021, 0.6625, 0.8923, 0.5, 0.9246, 0.5, 0.7036, 0.6682, 0.7036, 0.6665, 0.693, 0.5, 0.693, 0.6665, 0.9021, 0.8077, 0.8077, 0.8002, 0.8002, 0.6625, 0.8923, 0.6682, 0.7036, 0.8108, 0.7036, 0.8077, 0.693, 0.6665, 0.693, 0.8077, 0.8077, 0.9021, 0.6665, 0.8923, 0.6625, 0.8002, 0.8002, 0.8108, 0.7036, 0.6682, 0.7036, 0.6665, 0.693, 0.8077, 0.693, 0.9021, 0.6665, 0.9352, 0.5, 0.9246, 0.5, 0.8923, 0.6625, 0.6682, 0.7036, 0.5, 0.7036, 0.5, 0.693, 0.6665, 0.693, 0.9352, 0.5, 0.9021, 0.3335, 0.8923, 0.3375, 0.9246, 0.5, 0.5, 0.7036, 0.3318, 0.7036, 0.3335, 0.693, 0.5, 0.693, 0.9021, 0.3335, 0.8077, 0.1923, 0.8002, 0.1998, 0.8923, 0.3375, 0.3318, 0.7036, 0.1892, 0.7036, 0.1923, 0.693, 0.3335, 0.693, 0.8077, 0.1923, 0.6665, 0.09792, 0.6625, 0.1077, 0.8002, 0.1998, 0.8108, 0.7036, 0.6682, 0.7036, 0.6665, 0.693, 0.8077, 0.693, 0.6665, 0.09792, 0.5, 0.0648, 0.5, 0.0754, 0.6625, 0.1077, 0.6682, 0.7036, 0.5, 0.7036, 0.5, 0.693, 0.6665, 0.693, 0.5, 0.0648, 0.3335, 0.09792, 0.3375, 0.1077, 0.5, 0.0754, 0.5, 0.7036, 0.3318, 0.7036, 0.3335, 0.693, 0.5, 0.693, 0.3335, 0.09792, 0.1923, 0.1923, 0.1998, 0.1998, 0.3375, 0.1077, 0.3318, 0.7036, 0.1892, 0.7036, 0.1923, 0.693, 0.3335, 0.693, 0.1923, 0.1923, 0.09792, 0.3335, 0.1077, 0.3375, 0.1998, 0.1998, 0.1892, 0.7036, 0.3318, 0.7036, 0.3335, 0.693, 0.1923, 0.693, 0.09792, 0.3335, 0.0648, 0.5, 0.0754, 0.5, 0.1077, 0.3375, 0.3318, 0.7036, 0.5, 0.7036, 0.5, 0.693, 0.3335, 0.693, 0.0648, 0.5, 0.09792, 0.6665, 0.1077, 0.6625, 0.0754, 0.5, 0.5, 0.7036, 0.6682, 0.7036, 0.6665, 0.693, 0.5, 0.693, 0.09792, 0.6665, 0.1923, 0.8077, 0.1998, 0.8002, 0.1077, 0.6625, 0.6682, 0.7036, 0.8108, 0.7036, 0.8077, 0.693, 0.6665, 0.693, 0.1923, 0.8077, 0.3335, 0.9021, 0.3375, 0.8923, 0.1998, 0.8002, 0.1892, 0.7036, 0.3318, 0.7036, 0.3335, 0.693, 0.1923, 0.693, 0.3335, 0.9021, 0.5, 0.9352, 0.5, 0.9246, 0.3375, 0.8923, 0.3318, 0.7036, 0.5, 0.7036, 0.5, 0.693, 0.3335, 0.693, 0.5, 0.7142, 0.6665, 0.7142, 0.6682, 0.7036, 0.5, 0.7036, 0.5, 0.9246, 0.6625, 0.8923, 0.6665, 0.9021, 0.5, 0.9352, 0.6665, 0.7142, 0.8077, 0.7142, 0.8108, 0.7036, 0.6682, 0.7036, 0.6625, 0.8923, 0.8002, 0.8002, 0.8077, 0.8077, 0.6665, 0.9021, 0.8077, 0.7142, 0.6665, 0.7142, 0.6682, 0.7036, 0.8108, 0.7036, 0.8002, 0.8002, 0.8923, 0.6625, 0.9021, 0.6665, 0.8077, 0.8077, 0.6665, 0.7142, 0.5, 0.7142, 0.5, 0.7036, 0.6682, 0.7036, 0.8923, 0.6625, 0.9246, 0.5, 0.9352, 0.5, 0.9021, 0.6665, 0.5, 0.7142, 0.3335, 0.7142, 0.3318, 0.7036, 0.5, 0.7036, 0.9246, 0.5, 0.8923, 0.3375, 0.9021, 0.3335, 0.9352, 0.5, 0.3335, 0.7142, 0.1923, 0.7142, 0.1892, 0.7036, 0.3318, 0.7036, 0.8923, 0.3375, 0.8002, 0.1998, 0.8077, 0.1923, 0.9021, 0.3335, 0.8077, 0.7142, 0.6665, 0.7142, 0.6682, 0.7036, 0.8108, 0.7036, 0.8002, 0.1998, 0.6625, 0.1077, 0.6665, 0.09792, 0.8077, 0.1923, 0.6665, 0.7142, 0.5, 0.7142, 0.5, 0.7036, 0.6682, 0.7036, 0.6625, 0.1077, 0.5, 0.0754, 0.5, 0.0648, 0.6665, 0.09792, 0.5, 0.7142, 0.3335, 0.7142, 0.3318, 0.7036, 0.5, 0.7036, 0.5, 0.0754, 0.3375, 0.1077, 0.3335, 0.09792, 0.5, 0.0648, 0.3335, 0.7142, 0.1923, 0.7142, 0.1892, 0.7036, 0.3318, 0.7036, 0.3375, 0.1077, 0.1998, 0.1998, 0.1923, 0.1923, 0.3335, 0.09792, 0.1923, 0.7142, 0.3335, 0.7142, 0.3318, 0.7036, 0.1892, 0.7036, 0.1998, 0.1998, 0.1077, 0.3375, 0.09792, 0.3335, 0.1923, 0.1923, 0.3335, 0.7142, 0.5, 0.7142, 0.5, 0.7036, 0.3318, 0.7036, 0.1077, 0.3375, 0.0754, 0.5, 0.0648, 0.5, 0.09792, 0.3335, 0.5, 0.7142, 0.6665, 0.7142, 0.6682, 0.7036, 0.5, 0.7036, 0.0754, 0.5, 0.1077, 0.6625, 0.09792, 0.6665, 0.0648, 0.5, 0.6665, 0.7142, 0.8077, 0.7142, 0.8108, 0.7036, 0.6682, 0.7036, 0.1077, 0.6625, 0.1998, 0.8002, 0.1923, 0.8077, 0.09792, 0.6665, 0.1923, 0.7142, 0.3335, 0.7142, 0.3318, 0.7036, 0.1892, 0.7036, 0.1998, 0.8002, 0.3375, 0.8923, 0.3335, 0.9021, 0.1923, 0.8077, 0.3335, 0.7142, 0.5, 0.7142, 0.5, 0.7036, 0.3318, 0.7036, 0.3375, 0.8923, 0.5, 0.9246, 0.5, 0.9352, 0.3335, 0.9021, 0.5, 0.9352, 0.6665, 0.9021, 0.6625, 0.8923, 0.5, 0.9246, 0.5, 0.3547, 0.6682, 0.3547, 0.6665, 0.3441, 0.5, 0.3441, 0.6665, 0.9021, 0.8077, 0.8077, 0.8002, 0.8002, 0.6625, 0.8923, 0.6682, 0.3547, 0.8108, 0.3547, 0.8077, 0.3441, 0.6665, 0.3441, 0.8077, 0.8077, 0.9021, 0.6665, 0.8923, 0.6625, 0.8002, 0.8002, 0.8108, 0.3547, 0.6682, 0.3547, 0.6665, 0.3441, 0.8077, 0.3441, 0.9021, 0.6665, 0.9352, 0.5, 0.9246, 0.5, 0.8923, 0.6625, 0.6682, 0.3547, 0.5, 0.3547, 0.5, 0.3441, 0.6665, 0.3441, 0.9352, 0.5, 0.9021, 0.3335, 0.8923, 0.3375, 0.9246, 0.5, 0.5, 0.3547, 0.3318, 0.3547, 0.3335, 0.3441, 0.5, 0.3441, 0.9021, 0.3335, 0.8077, 0.1923, 0.8002, 0.1998, 0.8923, 0.3375, 0.3318, 0.3547, 0.1892, 0.3547, 0.1923, 0.3441, 0.3335, 0.3441, 0.8077, 0.1923, 0.6665, 0.09792, 0.6625, 0.1077, 0.8002, 0.1998, 0.8108, 0.3547, 0.6682, 0.3547, 0.6665, 0.3441, 0.8077, 0.3441, 0.6665, 0.09792, 0.5, 0.0648, 0.5, 0.0754, 0.6625, 0.1077, 0.6682, 0.3547, 0.5, 0.3547, 0.5, 0.3441, 0.6665, 0.3441, 0.5, 0.0648, 0.3335, 0.09792, 0.3375, 0.1077, 0.5, 0.0754, 0.5, 0.3547, 0.3318, 0.3547, 0.3335, 0.3441, 0.5, 0.3441, 0.3335, 0.09792, 0.1923, 0.1923, 0.1998, 0.1998, 0.3375, 0.1077, 0.3318, 0.3547, 0.1892, 0.3547, 0.1923, 0.3441, 0.3335, 0.3441, 0.1923, 0.1923, 0.09792, 0.3335, 0.1077, 0.3375, 0.1998, 0.1998, 0.1892, 0.3547, 0.3318, 0.3547, 0.3335, 0.3441, 0.1923, 0.3441, 0.09792, 0.3335, 0.0648, 0.5, 0.0754, 0.5, 0.1077, 0.3375, 0.3318, 0.3547, 0.5, 0.3547, 0.5, 0.3441, 0.3335, 0.3441, 0.0648, 0.5, 0.09792, 0.6665, 0.1077, 0.6625, 0.0754, 0.5, 0.5, 0.3547, 0.6682, 0.3547, 0.6665, 0.3441, 0.5, 0.3441, 0.09792, 0.6665, 0.1923, 0.8077, 0.1998, 0.8002, 0.1077, 0.6625, 0.6682, 0.3547, 0.8108, 0.3547, 0.8077, 0.3441, 0.6665, 0.3441, 0.1923, 0.8077, 0.3335, 0.9021, 0.3375, 0.8923, 0.1998, 0.8002, 0.1892, 0.3547, 0.3318, 0.3547, 0.3335, 0.3441, 0.1923, 0.3441, 0.3335, 0.9021, 0.5, 0.9352, 0.5, 0.9246, 0.3375, 0.8923, 0.3318, 0.3547, 0.5, 0.3547, 0.5, 0.3441, 0.3335, 0.3441, 0.5, 0.3653, 0.6665, 0.3653, 0.6682, 0.3547, 0.5, 0.3547, 0.5, 0.9246, 0.6625, 0.8923, 0.6665, 0.9021, 0.5, 0.9352, 0.6665, 0.3653, 0.8077, 0.3653, 0.8108, 0.3547, 0.6682, 0.3547, 0.6625, 0.8923, 0.8002, 0.8002, 0.8077, 0.8077, 0.6665, 0.9021, 0.8077, 0.3653, 0.6665, 0.3653, 0.6682, 0.3547, 0.8108, 0.3547, 0.8002, 0.8002, 0.8923, 0.6625, 0.9021, 0.6665, 0.8077, 0.8077, 0.6665, 0.3653, 0.5, 0.3653, 0.5, 0.3547, 0.6682, 0.3547, 0.8923, 0.6625, 0.9246, 0.5, 0.9352, 0.5, 0.9021, 0.6665, 0.5, 0.3653, 0.3335, 0.3653, 0.3318, 0.3547, 0.5, 0.3547, 0.9246, 0.5, 0.8923, 0.3375, 0.9021, 0.3335, 0.9352, 0.5, 0.3335, 0.3653, 0.1923, 0.3653, 0.1892, 0.3547, 0.3318, 0.3547, 0.8923, 0.3375, 0.8002, 0.1998, 0.8077, 0.1923, 0.9021, 0.3335, 0.8077, 0.3653, 0.6665, 0.3653, 0.6682, 0.3547, 0.8108, 0.3547, 0.8002, 0.1998, 0.6625, 0.1077, 0.6665, 0.09792, 0.8077, 0.1923, 0.6665, 0.3653, 0.5, 0.3653, 0.5, 0.3547, 0.6682, 0.3547, 0.6625, 0.1077, 0.5, 0.0754, 0.5, 0.0648, 0.6665, 0.09792, 0.5, 0.3653, 0.3335, 0.3653, 0.3318, 0.3547, 0.5, 0.3547, 0.5, 0.0754, 0.3375, 0.1077, 0.3335, 0.09792, 0.5, 0.0648, 0.3335, 0.3653, 0.1923, 0.3653, 0.1892, 0.3547, 0.3318, 0.3547, 0.3375, 0.1077, 0.1998, 0.1998, 0.1923, 0.1923, 0.3335, 0.09792, 0.1923, 0.3653, 0.3335, 0.3653, 0.3318, 0.3547, 0.1892, 0.3547, 0.1998, 0.1998, 0.1077, 0.3375, 0.09792, 0.3335, 0.1923, 0.1923, 0.3335, 0.3653, 0.5, 0.3653, 0.5, 0.3547, 0.3318, 0.3547, 0.1077, 0.3375, 0.0754, 0.5, 0.0648, 0.5, 0.09792, 0.3335, 0.5, 0.3653, 0.6665, 0.3653, 0.6682, 0.3547, 0.5, 0.3547, 0.0754, 0.5, 0.1077, 0.6625, 0.09792, 0.6665, 0.0648, 0.5, 0.6665, 0.3653, 0.8077, 0.3653, 0.8108, 0.3547, 0.6682, 0.3547, 0.1077, 0.6625, 0.1998, 0.8002, 0.1923, 0.8077, 0.09792, 0.6665, 0.1923, 0.3653, 0.3335, 0.3653, 0.3318, 0.3547, 0.1892, 0.3547, 0.1998, 0.8002, 0.3375, 0.8923, 0.3335, 0.9021, 0.1923, 0.8077, 0.3335, 0.3653, 0.5, 0.3653, 0.5, 0.3547, 0.3318, 0.3547, 0.3375, 0.8923, 0.5, 0.9246, 0.5, 0.9352, 0.3335, 0.9021])
me_cylinder.materials.append(mat_wood)
me_cylinder.materials.append(mat_metal)
me_cylinder.use_remesh_preserve_volume = False
me_cylinder.use_remesh_preserve_attributes = False
me_cylinder.use_mirror_vertex_groups = False
me_cylinder.update()

# ---- objects
ob_barrel = bpy.data.objects.new('barrel', me_cylinder)

# ---- transforms, parenting, visibility, modifiers, constraints
ob_barrel.location = (0.0, 0.0, 0.0)
ob_barrel.lineart.crease_threshold = 0.0

# ---- collection membership
col_collection.objects.link(ob_barrel)

# ---- scene / render settings (as saved in the file)
scene.frame_start = 1; scene.frame_end = 250; scene.frame_set(1)
scene.render.engine = 'BLENDER_EEVEE_NEXT'
scene.cycles.use_denoising = False
scene.cycles.samples = 128
scene.cycles.sampling_pattern = 'TABULATED_SOBOL'
scene.cycles.use_adaptive_sampling = False
scene.cycles.use_light_tree = False
scene.view_settings.view_transform = 'Filmic'
bpy.context.view_layer.update()

# ---- added for rendering (the .blend has no active camera and no usable light): camera, sun
cam_auto = bpy.data.cameras.new('AutoCamera')
cam_auto.lens = 50.0
cam_auto.sensor_width = 36.0
cam_auto.clip_end = 1000.0
ob_auto_camera = bpy.data.objects.new('AutoCamera', cam_auto)
scene.collection.objects.link(ob_auto_camera)
ob_auto_camera.location = (2.95259, -3.54311, 3.36921)
ob_auto_camera.rotation_euler = (1.09748, -7.21219e-08, 0.694738)
scene.camera = ob_auto_camera
light_auto_sun = bpy.data.lights.new('AutoSun', 'SUN')
light_auto_sun.energy = 3.0
light_auto_sun.angle = 0.0523599
ob_auto_sun = bpy.data.objects.new('AutoSun', light_auto_sun)
scene.collection.objects.link(ob_auto_sun)
ob_auto_sun.rotation_euler = (0.872665, 0.174533, 0.523599)
bpy.context.view_layer.update()
